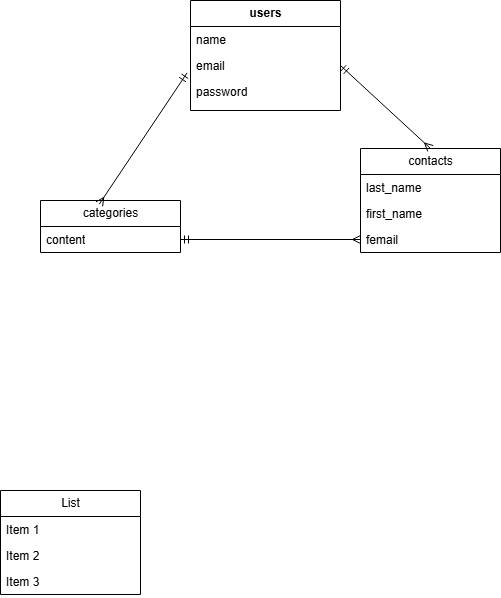

The diagram above was exported from draw.io. Its source (the exported page's mxGraphModel, read from the mxfile embedded in the PNG):
<mxGraphModel dx="1454" dy="563" grid="1" gridSize="10" guides="1" tooltips="1" connect="1" arrows="0" fold="1" page="1" pageScale="1" pageWidth="827" pageHeight="1169" math="0" shadow="0">
  <root>
    <mxCell id="0" />
    <mxCell id="1" parent="0" />
    <mxCell id="iS74_rM6p2dVIhXpx9L2-9" value="List" style="swimlane;fontStyle=0;childLayout=stackLayout;horizontal=1;startSize=26;fillColor=none;horizontalStack=0;resizeParent=1;resizeParentMax=0;resizeLast=0;collapsible=1;marginBottom=0;html=1;" vertex="1" parent="1">
      <mxGeometry x="20" y="500" width="140" height="104" as="geometry" />
    </mxCell>
    <mxCell id="iS74_rM6p2dVIhXpx9L2-10" value="Item 1" style="text;strokeColor=none;fillColor=none;align=left;verticalAlign=top;spacingLeft=4;spacingRight=4;overflow=hidden;rotatable=0;points=[[0,0.5],[1,0.5]];portConstraint=eastwest;whiteSpace=wrap;html=1;" vertex="1" parent="iS74_rM6p2dVIhXpx9L2-9">
      <mxGeometry y="26" width="140" height="26" as="geometry" />
    </mxCell>
    <mxCell id="iS74_rM6p2dVIhXpx9L2-11" value="Item 2" style="text;strokeColor=none;fillColor=none;align=left;verticalAlign=top;spacingLeft=4;spacingRight=4;overflow=hidden;rotatable=0;points=[[0,0.5],[1,0.5]];portConstraint=eastwest;whiteSpace=wrap;html=1;" vertex="1" parent="iS74_rM6p2dVIhXpx9L2-9">
      <mxGeometry y="52" width="140" height="26" as="geometry" />
    </mxCell>
    <mxCell id="iS74_rM6p2dVIhXpx9L2-12" value="Item 3" style="text;strokeColor=none;fillColor=none;align=left;verticalAlign=top;spacingLeft=4;spacingRight=4;overflow=hidden;rotatable=0;points=[[0,0.5],[1,0.5]];portConstraint=eastwest;whiteSpace=wrap;html=1;" vertex="1" parent="iS74_rM6p2dVIhXpx9L2-9">
      <mxGeometry y="78" width="140" height="26" as="geometry" />
    </mxCell>
    <mxCell id="iS74_rM6p2dVIhXpx9L2-13" value="categories" style="swimlane;fontStyle=0;childLayout=stackLayout;horizontal=1;startSize=26;fillColor=none;horizontalStack=0;resizeParent=1;resizeParentMax=0;resizeLast=0;collapsible=1;marginBottom=0;html=1;" vertex="1" parent="1">
      <mxGeometry x="60" y="210" width="140" height="52" as="geometry" />
    </mxCell>
    <mxCell id="iS74_rM6p2dVIhXpx9L2-14" value="content" style="text;strokeColor=none;fillColor=none;align=left;verticalAlign=top;spacingLeft=4;spacingRight=4;overflow=hidden;rotatable=0;points=[[0,0.5],[1,0.5]];portConstraint=eastwest;whiteSpace=wrap;html=1;" vertex="1" parent="iS74_rM6p2dVIhXpx9L2-13">
      <mxGeometry y="26" width="140" height="26" as="geometry" />
    </mxCell>
    <mxCell id="iS74_rM6p2dVIhXpx9L2-17" value="&lt;span class=&quot;notion-enable-hover&quot; data-token-index=&quot;0&quot; style=&quot;font-weight:600&quot;&gt;users&lt;/span&gt;" style="swimlane;fontStyle=0;childLayout=stackLayout;horizontal=1;startSize=26;fillColor=none;horizontalStack=0;resizeParent=1;resizeParentMax=0;resizeLast=0;collapsible=1;marginBottom=0;html=1;" vertex="1" parent="1">
      <mxGeometry x="210" y="10" width="150" height="110" as="geometry" />
    </mxCell>
    <mxCell id="iS74_rM6p2dVIhXpx9L2-18" value="name" style="text;strokeColor=none;fillColor=none;align=left;verticalAlign=top;spacingLeft=4;spacingRight=4;overflow=hidden;rotatable=0;points=[[0,0.5],[1,0.5]];portConstraint=eastwest;whiteSpace=wrap;html=1;" vertex="1" parent="iS74_rM6p2dVIhXpx9L2-17">
      <mxGeometry y="26" width="150" height="26" as="geometry" />
    </mxCell>
    <mxCell id="iS74_rM6p2dVIhXpx9L2-19" value="email" style="text;strokeColor=none;fillColor=none;align=left;verticalAlign=top;spacingLeft=4;spacingRight=4;overflow=hidden;rotatable=0;points=[[0,0.5],[1,0.5]];portConstraint=eastwest;whiteSpace=wrap;html=1;" vertex="1" parent="iS74_rM6p2dVIhXpx9L2-17">
      <mxGeometry y="52" width="150" height="26" as="geometry" />
    </mxCell>
    <mxCell id="iS74_rM6p2dVIhXpx9L2-20" value="password" style="text;strokeColor=none;fillColor=none;align=left;verticalAlign=top;spacingLeft=4;spacingRight=4;overflow=hidden;rotatable=0;points=[[0,0.5],[1,0.5]];portConstraint=eastwest;whiteSpace=wrap;html=1;" vertex="1" parent="iS74_rM6p2dVIhXpx9L2-17">
      <mxGeometry y="78" width="150" height="32" as="geometry" />
    </mxCell>
    <mxCell id="iS74_rM6p2dVIhXpx9L2-21" value="contacts" style="swimlane;fontStyle=0;childLayout=stackLayout;horizontal=1;startSize=26;fillColor=none;horizontalStack=0;resizeParent=1;resizeParentMax=0;resizeLast=0;collapsible=1;marginBottom=0;html=1;swimlaneLine=1;" vertex="1" parent="1">
      <mxGeometry x="380" y="158" width="140" height="104" as="geometry" />
    </mxCell>
    <mxCell id="iS74_rM6p2dVIhXpx9L2-22" value="last_name&lt;br&gt;&lt;br&gt;&lt;br&gt;&lt;br&gt;&lt;br&gt;&lt;br&gt;&lt;br&gt;&lt;br&gt;&lt;br&gt;&lt;br&gt;&lt;br&gt;&lt;br&gt;&lt;br&gt;&lt;br&gt;&lt;br&gt;&lt;br&gt;&lt;br&gt;&lt;br&gt;&lt;br&gt;&lt;br&gt;&lt;br&gt;&lt;br&gt;&lt;br&gt;&lt;br&gt;&lt;br&gt;&lt;br&gt;&lt;br&gt;&lt;br&gt;&lt;br&gt;&lt;br&gt;&lt;br&gt;&lt;br&gt;&lt;br&gt;&lt;br&gt;&lt;br&gt;&lt;br&gt;&lt;br&gt;&lt;br&gt;&lt;br&gt;&lt;br&gt;&lt;br&gt;&lt;br&gt;&lt;br&gt;&lt;br&gt;&lt;br&gt;&lt;br&gt;&lt;br&gt;&lt;br&gt;&lt;br&gt;&lt;br&gt;&lt;br&gt;&lt;br&gt;&lt;br&gt;&lt;br&gt;&lt;br&gt;&lt;br&gt;&lt;br&gt;&lt;br&gt;&lt;br&gt;&lt;br&gt;&lt;br&gt;&lt;br&gt;&lt;br&gt;&lt;br&gt;&lt;br&gt;&lt;br&gt;&lt;br&gt;&lt;br&gt;&lt;br&gt;&lt;br&gt;&lt;br&gt;&lt;br&gt;&lt;br&gt;&lt;br&gt;&lt;br&gt;&lt;br&gt;&lt;br&gt;&lt;br&gt;&lt;br&gt;&lt;br&gt;&lt;br&gt;&lt;br&gt;&lt;br&gt;&lt;br&gt;&lt;br&gt;&lt;br&gt;&lt;br&gt;&lt;br&gt;&lt;br&gt;&lt;br&gt;&lt;br&gt;&lt;br&gt;&lt;br&gt;&lt;br&gt;&lt;br&gt;&lt;br&gt;&lt;br&gt;&lt;br&gt;&lt;br&gt;&lt;br&gt;&lt;br&gt;&lt;br&gt;&lt;br&gt;&lt;br&gt;&lt;br&gt;&lt;br&gt;&lt;br&gt;&lt;br&gt;&lt;br&gt;&lt;table&gt;&lt;thead&gt;&lt;tr&gt;&lt;th&gt;カラム名&lt;/th&gt;&lt;th&gt;型&lt;/th&gt;&lt;th&gt;PRIMARY KEY&lt;/th&gt;&lt;th&gt;NOT NULL&lt;/th&gt;&lt;th&gt;FOREIGN KEY&lt;/th&gt;&lt;th&gt;補足&lt;/th&gt;&lt;/tr&gt;&lt;/thead&gt;&lt;tbody&gt;&lt;tr&gt;&lt;td&gt;id&lt;/td&gt;&lt;td&gt;bigint unsigned&lt;/td&gt;&lt;td&gt;◯&lt;/td&gt;&lt;td&gt;◯&lt;/td&gt;&lt;td&gt;&lt;/td&gt;&lt;td&gt;&lt;/td&gt;&lt;/tr&gt;&lt;tr&gt;&lt;td&gt;category_id&lt;/td&gt;&lt;td&gt;bigint unsigned&lt;/td&gt;&lt;td&gt;&lt;/td&gt;&lt;td&gt;◯&lt;/td&gt;&lt;td&gt;categories(id)&lt;/td&gt;&lt;td&gt;&lt;/td&gt;&lt;/tr&gt;&lt;tr&gt;&lt;td&gt;first_name&lt;/td&gt;&lt;td&gt;varchar(255)&lt;/td&gt;&lt;td&gt;&lt;/td&gt;&lt;td&gt;◯&lt;/td&gt;&lt;td&gt;&lt;/td&gt;&lt;td&gt;&lt;/td&gt;&lt;/tr&gt;&lt;tr&gt;&lt;td&gt;last_name&lt;/td&gt;&lt;td&gt;varchar(255)&lt;/td&gt;&lt;td&gt;&lt;/td&gt;&lt;td&gt;◯&lt;/td&gt;&lt;td&gt;&lt;/td&gt;&lt;td&gt;&lt;/td&gt;&lt;/tr&gt;&lt;tr&gt;&lt;td&gt;gender&lt;/td&gt;&lt;td&gt;tinyint&lt;/td&gt;&lt;td&gt;&lt;/td&gt;&lt;td&gt;◯&lt;/td&gt;&lt;td&gt;&lt;/td&gt;&lt;td&gt;1:男性 2:女性 3:その他&lt;/td&gt;&lt;/tr&gt;&lt;tr&gt;&lt;td&gt;email&lt;/td&gt;&lt;td&gt;varchar(255)&lt;/td&gt;&lt;td&gt;&lt;/td&gt;&lt;td&gt;◯&lt;/td&gt;&lt;td&gt;&lt;/td&gt;&lt;td&gt;&lt;/td&gt;&lt;/tr&gt;&lt;tr&gt;&lt;td&gt;tel&lt;/td&gt;&lt;td&gt;varchar(255)&lt;/td&gt;&lt;td&gt;&lt;/td&gt;&lt;td&gt;◯&lt;/td&gt;&lt;td&gt;&lt;/td&gt;&lt;td&gt;&lt;/td&gt;&lt;/tr&gt;&lt;tr&gt;&lt;td&gt;address&lt;/td&gt;&lt;td&gt;varchar(255)&lt;/td&gt;&lt;td&gt;&lt;/td&gt;&lt;td&gt;◯&lt;/td&gt;&lt;td&gt;&lt;/td&gt;&lt;td&gt;&lt;/td&gt;&lt;/tr&gt;&lt;tr&gt;&lt;td&gt;building&lt;/td&gt;&lt;td&gt;varchar(255)&lt;/td&gt;&lt;td&gt;&lt;/td&gt;&lt;td&gt;&lt;/td&gt;&lt;td&gt;&lt;/td&gt;&lt;td&gt;&lt;/td&gt;&lt;/tr&gt;&lt;tr&gt;&lt;td&gt;detail&lt;/td&gt;&lt;td&gt;text&lt;/td&gt;&lt;td&gt;&lt;/td&gt;&lt;td&gt;◯&lt;/td&gt;&lt;td&gt;&lt;/td&gt;&lt;td&gt;&lt;/td&gt;&lt;/tr&gt;&lt;tr&gt;&lt;td&gt;created_at&lt;/td&gt;&lt;td&gt;timestamp&lt;/td&gt;&lt;td&gt;&lt;/td&gt;&lt;td&gt;&lt;/td&gt;&lt;td&gt;&lt;/td&gt;&lt;td&gt;&lt;/td&gt;&lt;/tr&gt;&lt;tr&gt;&lt;td&gt;updated_at&lt;/td&gt;&lt;td&gt;timestamp&lt;/td&gt;&lt;td&gt;&lt;/td&gt;&lt;td&gt;&lt;/td&gt;&lt;td&gt;&lt;/td&gt;&lt;td&gt;&lt;/td&gt;&lt;/tr&gt;&lt;/tbody&gt;&lt;/table&gt;&lt;div&gt;&lt;br&gt;&lt;/div&gt;" style="text;strokeColor=none;fillColor=none;align=left;verticalAlign=top;spacingLeft=4;spacingRight=4;overflow=hidden;rotatable=0;points=[[0,0.5],[1,0.5]];portConstraint=eastwest;whiteSpace=wrap;html=1;" vertex="1" parent="iS74_rM6p2dVIhXpx9L2-21">
      <mxGeometry y="26" width="140" height="26" as="geometry" />
    </mxCell>
    <mxCell id="iS74_rM6p2dVIhXpx9L2-23" value="first_name" style="text;strokeColor=none;fillColor=none;align=left;verticalAlign=top;spacingLeft=4;spacingRight=4;overflow=hidden;rotatable=0;points=[[0,0.5],[1,0.5]];portConstraint=eastwest;whiteSpace=wrap;html=1;" vertex="1" parent="iS74_rM6p2dVIhXpx9L2-21">
      <mxGeometry y="52" width="140" height="26" as="geometry" />
    </mxCell>
    <mxCell id="iS74_rM6p2dVIhXpx9L2-24" value="femail&lt;div&gt;&lt;br&gt;&lt;/div&gt;&lt;div&gt;adjigh&lt;/div&gt;&lt;div&gt;&lt;br&gt;&lt;/div&gt;" style="text;strokeColor=none;fillColor=none;align=left;verticalAlign=top;spacingLeft=4;spacingRight=4;overflow=hidden;rotatable=0;points=[[0,0.5],[1,0.5]];portConstraint=eastwest;whiteSpace=wrap;html=1;" vertex="1" parent="iS74_rM6p2dVIhXpx9L2-21">
      <mxGeometry y="78" width="140" height="26" as="geometry" />
    </mxCell>
    <mxCell id="iS74_rM6p2dVIhXpx9L2-27" style="edgeStyle=none;html=1;exitX=1;exitY=0.5;exitDx=0;exitDy=0;entryX=0.5;entryY=0;entryDx=0;entryDy=0;endArrow=ERmany;endFill=0;startArrow=ERmandOne;startFill=0;" edge="1" parent="1" source="iS74_rM6p2dVIhXpx9L2-19" target="iS74_rM6p2dVIhXpx9L2-21">
      <mxGeometry relative="1" as="geometry" />
    </mxCell>
    <mxCell id="iS74_rM6p2dVIhXpx9L2-28" style="edgeStyle=none;html=1;entryX=0.42;entryY=0.069;entryDx=0;entryDy=0;entryPerimeter=0;exitX=-0.023;exitY=0.785;exitDx=0;exitDy=0;exitPerimeter=0;endArrow=ERmany;endFill=0;startArrow=ERmandOne;startFill=0;" edge="1" parent="1" source="iS74_rM6p2dVIhXpx9L2-19" target="iS74_rM6p2dVIhXpx9L2-13">
      <mxGeometry relative="1" as="geometry" />
    </mxCell>
    <mxCell id="iS74_rM6p2dVIhXpx9L2-29" style="edgeStyle=none;html=1;entryX=0;entryY=0.5;entryDx=0;entryDy=0;endArrow=ERmany;endFill=0;startArrow=ERmandOne;startFill=0;" edge="1" parent="1" source="iS74_rM6p2dVIhXpx9L2-14" target="iS74_rM6p2dVIhXpx9L2-24">
      <mxGeometry relative="1" as="geometry" />
    </mxCell>
  </root>
</mxGraphModel>